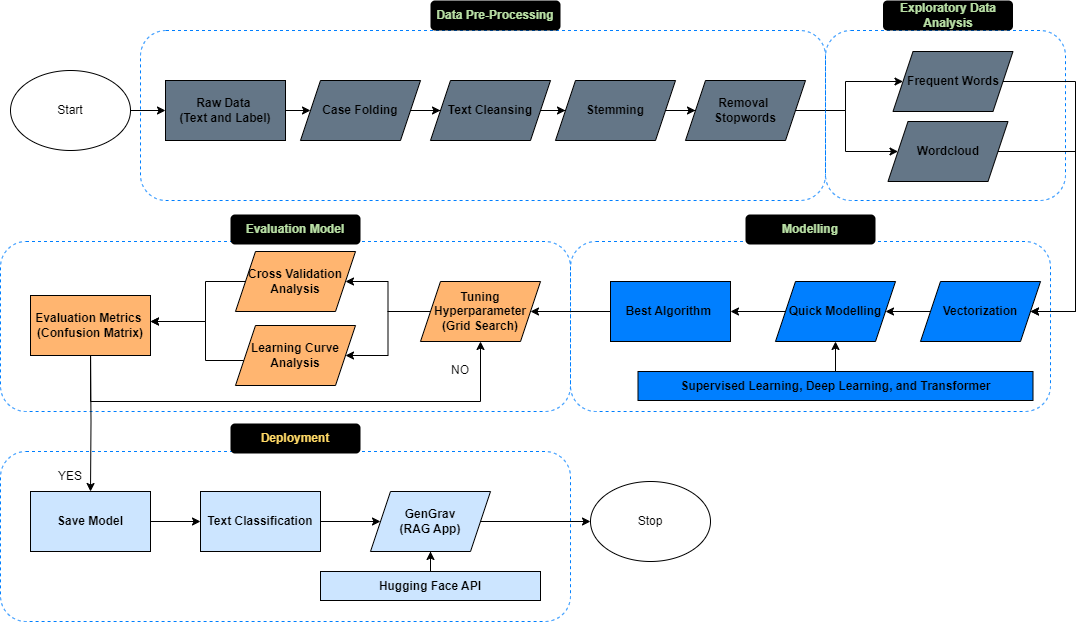

The diagram above was exported from draw.io. Its source (the exported page's mxGraphModel, read from the mxfile embedded in the PNG):
<mxGraphModel dx="1323" dy="687" grid="1" gridSize="10" guides="1" tooltips="1" connect="1" arrows="1" fold="1" page="1" pageScale="1" pageWidth="1169" pageHeight="827" background="none" math="0" shadow="0">
  <root>
    <mxCell id="0" />
    <mxCell id="1" parent="0" />
    <mxCell id="U4Y55PsaQVtHo_A1NjLo-162" value="" style="rounded=1;whiteSpace=wrap;html=1;fillColor=none;dashed=1;strokeColor=#007FFF;" parent="1" vertex="1">
      <mxGeometry x="65" y="560" width="570" height="170" as="geometry" />
    </mxCell>
    <mxCell id="U4Y55PsaQVtHo_A1NjLo-151" value="" style="rounded=1;whiteSpace=wrap;html=1;fillColor=none;dashed=1;strokeColor=#007FFF;" parent="1" vertex="1">
      <mxGeometry x="65" y="350" width="570" height="170" as="geometry" />
    </mxCell>
    <mxCell id="U4Y55PsaQVtHo_A1NjLo-117" value="" style="rounded=1;whiteSpace=wrap;html=1;fillColor=none;dashed=1;strokeColor=#007FFF;" parent="1" vertex="1">
      <mxGeometry x="205" y="139" width="685" height="170" as="geometry" />
    </mxCell>
    <mxCell id="U4Y55PsaQVtHo_A1NjLo-116" value="" style="rounded=1;whiteSpace=wrap;html=1;fillColor=none;dashed=1;strokeColor=#007FFF;" parent="1" vertex="1">
      <mxGeometry x="635" y="350" width="480" height="170" as="geometry" />
    </mxCell>
    <mxCell id="U4Y55PsaQVtHo_A1NjLo-102" value="" style="edgeStyle=orthogonalEdgeStyle;rounded=0;orthogonalLoop=1;jettySize=auto;html=1;" parent="1" source="U4Y55PsaQVtHo_A1NjLo-98" target="U4Y55PsaQVtHo_A1NjLo-101" edge="1">
      <mxGeometry relative="1" as="geometry" />
    </mxCell>
    <mxCell id="U4Y55PsaQVtHo_A1NjLo-98" value="&lt;b&gt;Raw Data&amp;nbsp;&lt;/b&gt;&lt;div&gt;&lt;b&gt;(Text and Label)&lt;/b&gt;&lt;/div&gt;" style="rounded=0;whiteSpace=wrap;html=1;fillColor=#647687;" parent="1" vertex="1">
      <mxGeometry x="230" y="189" width="120" height="60" as="geometry" />
    </mxCell>
    <mxCell id="U4Y55PsaQVtHo_A1NjLo-104" value="" style="edgeStyle=orthogonalEdgeStyle;rounded=0;orthogonalLoop=1;jettySize=auto;html=1;" parent="1" source="U4Y55PsaQVtHo_A1NjLo-101" target="U4Y55PsaQVtHo_A1NjLo-103" edge="1">
      <mxGeometry relative="1" as="geometry" />
    </mxCell>
    <mxCell id="U4Y55PsaQVtHo_A1NjLo-101" value="&lt;b&gt;Case Folding&lt;/b&gt;" style="shape=parallelogram;perimeter=parallelogramPerimeter;whiteSpace=wrap;html=1;fixedSize=1;fillColor=#647687;" parent="1" vertex="1">
      <mxGeometry x="365" y="189" width="120" height="60" as="geometry" />
    </mxCell>
    <mxCell id="MFXiGS9_wg13nRZnzn29-2" style="edgeStyle=orthogonalEdgeStyle;rounded=0;orthogonalLoop=1;jettySize=auto;html=1;entryX=0;entryY=0.5;entryDx=0;entryDy=0;" parent="1" source="U4Y55PsaQVtHo_A1NjLo-103" target="MFXiGS9_wg13nRZnzn29-1" edge="1">
      <mxGeometry relative="1" as="geometry" />
    </mxCell>
    <mxCell id="U4Y55PsaQVtHo_A1NjLo-103" value="&lt;b&gt;Text Cleansing&lt;/b&gt;" style="shape=parallelogram;perimeter=parallelogramPerimeter;whiteSpace=wrap;html=1;fixedSize=1;fillColor=#647687;" parent="1" vertex="1">
      <mxGeometry x="495" y="189" width="120" height="60" as="geometry" />
    </mxCell>
    <mxCell id="U4Y55PsaQVtHo_A1NjLo-130" value="" style="edgeStyle=orthogonalEdgeStyle;rounded=0;orthogonalLoop=1;jettySize=auto;html=1;" parent="1" source="U4Y55PsaQVtHo_A1NjLo-113" target="U4Y55PsaQVtHo_A1NjLo-129" edge="1">
      <mxGeometry relative="1" as="geometry" />
    </mxCell>
    <mxCell id="U4Y55PsaQVtHo_A1NjLo-113" value="&lt;b&gt;Quick Modelling&lt;/b&gt;" style="shape=parallelogram;perimeter=parallelogramPerimeter;whiteSpace=wrap;html=1;fixedSize=1;fillColor=#007FFF;" parent="1" vertex="1">
      <mxGeometry x="840" y="390" width="120" height="60" as="geometry" />
    </mxCell>
    <mxCell id="U4Y55PsaQVtHo_A1NjLo-121" style="edgeStyle=orthogonalEdgeStyle;rounded=0;orthogonalLoop=1;jettySize=auto;html=1;" parent="1" source="U4Y55PsaQVtHo_A1NjLo-114" target="U4Y55PsaQVtHo_A1NjLo-113" edge="1">
      <mxGeometry relative="1" as="geometry" />
    </mxCell>
    <mxCell id="U4Y55PsaQVtHo_A1NjLo-114" value="&lt;b&gt;Vectorization&lt;/b&gt;" style="shape=parallelogram;perimeter=parallelogramPerimeter;whiteSpace=wrap;html=1;fixedSize=1;fillColor=#007FFF;" parent="1" vertex="1">
      <mxGeometry x="985" y="390" width="120" height="60" as="geometry" />
    </mxCell>
    <mxCell id="U4Y55PsaQVtHo_A1NjLo-122" style="edgeStyle=orthogonalEdgeStyle;rounded=0;orthogonalLoop=1;jettySize=auto;html=1;exitX=0.5;exitY=1;exitDx=0;exitDy=0;" parent="1" source="U4Y55PsaQVtHo_A1NjLo-101" target="U4Y55PsaQVtHo_A1NjLo-101" edge="1">
      <mxGeometry relative="1" as="geometry" />
    </mxCell>
    <mxCell id="MFXiGS9_wg13nRZnzn29-5" value="" style="edgeStyle=orthogonalEdgeStyle;rounded=0;orthogonalLoop=1;jettySize=auto;html=1;" parent="1" source="U4Y55PsaQVtHo_A1NjLo-123" target="U4Y55PsaQVtHo_A1NjLo-113" edge="1">
      <mxGeometry relative="1" as="geometry" />
    </mxCell>
    <mxCell id="U4Y55PsaQVtHo_A1NjLo-123" value="&lt;b&gt;Supervised Learning, Deep Learning, and Transformer&lt;/b&gt;" style="rounded=0;whiteSpace=wrap;html=1;fillColor=#007FFF;" parent="1" vertex="1">
      <mxGeometry x="702.5" y="480" width="395" height="29" as="geometry" />
    </mxCell>
    <mxCell id="U4Y55PsaQVtHo_A1NjLo-133" value="" style="edgeStyle=orthogonalEdgeStyle;rounded=0;orthogonalLoop=1;jettySize=auto;html=1;" parent="1" source="U4Y55PsaQVtHo_A1NjLo-129" target="U4Y55PsaQVtHo_A1NjLo-131" edge="1">
      <mxGeometry relative="1" as="geometry" />
    </mxCell>
    <mxCell id="U4Y55PsaQVtHo_A1NjLo-129" value="&lt;b&gt;Best Algorithm&amp;nbsp;&lt;/b&gt;" style="rounded=0;whiteSpace=wrap;html=1;fillColor=#007FFF;gradientColor=none;gradientDirection=west;strokeColor=default;" parent="1" vertex="1">
      <mxGeometry x="675" y="390" width="120" height="60" as="geometry" />
    </mxCell>
    <mxCell id="U4Y55PsaQVtHo_A1NjLo-134" value="" style="edgeStyle=orthogonalEdgeStyle;rounded=0;orthogonalLoop=1;jettySize=auto;html=1;" parent="1" source="U4Y55PsaQVtHo_A1NjLo-131" target="U4Y55PsaQVtHo_A1NjLo-132" edge="1">
      <mxGeometry relative="1" as="geometry" />
    </mxCell>
    <mxCell id="U4Y55PsaQVtHo_A1NjLo-137" style="edgeStyle=orthogonalEdgeStyle;rounded=0;orthogonalLoop=1;jettySize=auto;html=1;entryX=1;entryY=0.5;entryDx=0;entryDy=0;" parent="1" source="U4Y55PsaQVtHo_A1NjLo-131" target="U4Y55PsaQVtHo_A1NjLo-135" edge="1">
      <mxGeometry relative="1" as="geometry" />
    </mxCell>
    <mxCell id="U4Y55PsaQVtHo_A1NjLo-131" value="&lt;b&gt;Tuning Hyperparameter&lt;/b&gt;&lt;div&gt;&lt;b&gt;(Grid Search)&lt;/b&gt;&lt;/div&gt;" style="shape=parallelogram;perimeter=parallelogramPerimeter;whiteSpace=wrap;html=1;fixedSize=1;fillColor=#FFB570;" parent="1" vertex="1">
      <mxGeometry x="485" y="390" width="120" height="60" as="geometry" />
    </mxCell>
    <mxCell id="U4Y55PsaQVtHo_A1NjLo-143" value="" style="edgeStyle=orthogonalEdgeStyle;rounded=0;orthogonalLoop=1;jettySize=auto;html=1;" parent="1" source="U4Y55PsaQVtHo_A1NjLo-132" edge="1">
      <mxGeometry relative="1" as="geometry">
        <mxPoint x="215" y="430" as="targetPoint" />
        <Array as="points">
          <mxPoint x="270" y="390" />
          <mxPoint x="270" y="430" />
        </Array>
      </mxGeometry>
    </mxCell>
    <mxCell id="U4Y55PsaQVtHo_A1NjLo-132" value="&lt;b&gt;Cross Validation&lt;/b&gt;&lt;div&gt;&lt;b&gt;Analysis&lt;/b&gt;&lt;/div&gt;" style="shape=parallelogram;perimeter=parallelogramPerimeter;whiteSpace=wrap;html=1;fixedSize=1;fillColor=#FFB570;" parent="1" vertex="1">
      <mxGeometry x="300" y="360" width="120" height="60" as="geometry" />
    </mxCell>
    <mxCell id="U4Y55PsaQVtHo_A1NjLo-140" style="edgeStyle=orthogonalEdgeStyle;rounded=0;orthogonalLoop=1;jettySize=auto;html=1;entryX=1;entryY=0.5;entryDx=0;entryDy=0;" parent="1" source="U4Y55PsaQVtHo_A1NjLo-135" edge="1">
      <mxGeometry relative="1" as="geometry">
        <mxPoint x="215" y="430" as="targetPoint" />
        <Array as="points">
          <mxPoint x="270" y="469" />
          <mxPoint x="270" y="430" />
        </Array>
      </mxGeometry>
    </mxCell>
    <mxCell id="U4Y55PsaQVtHo_A1NjLo-135" value="&lt;b&gt;Learning Curve&lt;/b&gt;&lt;div&gt;&lt;b&gt;Analysis&lt;/b&gt;&lt;/div&gt;" style="shape=parallelogram;perimeter=parallelogramPerimeter;whiteSpace=wrap;html=1;fixedSize=1;fillColor=#FFB570;" parent="1" vertex="1">
      <mxGeometry x="300" y="434" width="120" height="60" as="geometry" />
    </mxCell>
    <mxCell id="U4Y55PsaQVtHo_A1NjLo-176" style="edgeStyle=orthogonalEdgeStyle;rounded=0;orthogonalLoop=1;jettySize=auto;html=1;entryX=0.5;entryY=1;entryDx=0;entryDy=0;" parent="1" target="U4Y55PsaQVtHo_A1NjLo-131" edge="1">
      <mxGeometry relative="1" as="geometry">
        <mxPoint x="155.090909090909" y="460" as="sourcePoint" />
        <Array as="points">
          <mxPoint x="155" y="510" />
          <mxPoint x="545" y="510" />
        </Array>
      </mxGeometry>
    </mxCell>
    <mxCell id="U4Y55PsaQVtHo_A1NjLo-182" style="edgeStyle=orthogonalEdgeStyle;rounded=0;orthogonalLoop=1;jettySize=auto;html=1;" parent="1" target="U4Y55PsaQVtHo_A1NjLo-180" edge="1">
      <mxGeometry relative="1" as="geometry">
        <mxPoint x="155" y="460" as="sourcePoint" />
      </mxGeometry>
    </mxCell>
    <mxCell id="U4Y55PsaQVtHo_A1NjLo-141" value="Start" style="ellipse;whiteSpace=wrap;html=1;fillColor=none;" parent="1" vertex="1">
      <mxGeometry x="75" y="179" width="120" height="80" as="geometry" />
    </mxCell>
    <mxCell id="U4Y55PsaQVtHo_A1NjLo-142" style="edgeStyle=orthogonalEdgeStyle;rounded=0;orthogonalLoop=1;jettySize=auto;html=1;entryX=0;entryY=0.5;entryDx=0;entryDy=0;" parent="1" source="U4Y55PsaQVtHo_A1NjLo-141" target="U4Y55PsaQVtHo_A1NjLo-98" edge="1">
      <mxGeometry relative="1" as="geometry">
        <mxPoint x="225" y="219" as="targetPoint" />
      </mxGeometry>
    </mxCell>
    <mxCell id="U4Y55PsaQVtHo_A1NjLo-170" style="edgeStyle=orthogonalEdgeStyle;rounded=0;orthogonalLoop=1;jettySize=auto;html=1;entryX=0;entryY=0.5;entryDx=0;entryDy=0;" parent="1" source="U4Y55PsaQVtHo_A1NjLo-157" target="U4Y55PsaQVtHo_A1NjLo-160" edge="1">
      <mxGeometry relative="1" as="geometry" />
    </mxCell>
    <mxCell id="U4Y55PsaQVtHo_A1NjLo-157" value="&lt;b&gt;Text Classification&lt;/b&gt;" style="rounded=0;whiteSpace=wrap;html=1;fillColor=#CCE5FF;" parent="1" vertex="1">
      <mxGeometry x="265" y="600" width="120" height="60" as="geometry" />
    </mxCell>
    <mxCell id="U4Y55PsaQVtHo_A1NjLo-166" style="edgeStyle=orthogonalEdgeStyle;rounded=0;orthogonalLoop=1;jettySize=auto;html=1;entryX=0;entryY=0.5;entryDx=0;entryDy=0;" parent="1" source="U4Y55PsaQVtHo_A1NjLo-160" target="U4Y55PsaQVtHo_A1NjLo-165" edge="1">
      <mxGeometry relative="1" as="geometry" />
    </mxCell>
    <mxCell id="U4Y55PsaQVtHo_A1NjLo-160" value="&lt;b&gt;GenGrav&lt;/b&gt;&lt;div&gt;&lt;b&gt;(RAG App)&lt;/b&gt;&lt;/div&gt;" style="shape=parallelogram;perimeter=parallelogramPerimeter;whiteSpace=wrap;html=1;fixedSize=1;fillColor=#CCE5FF;" parent="1" vertex="1">
      <mxGeometry x="435" y="600" width="120" height="60" as="geometry" />
    </mxCell>
    <mxCell id="U4Y55PsaQVtHo_A1NjLo-164" value="" style="edgeStyle=orthogonalEdgeStyle;rounded=0;orthogonalLoop=1;jettySize=auto;html=1;" parent="1" source="U4Y55PsaQVtHo_A1NjLo-161" target="U4Y55PsaQVtHo_A1NjLo-160" edge="1">
      <mxGeometry relative="1" as="geometry" />
    </mxCell>
    <mxCell id="U4Y55PsaQVtHo_A1NjLo-161" value="&lt;b&gt;Hugging Face API&lt;/b&gt;" style="rounded=0;whiteSpace=wrap;html=1;fillColor=#CCE5FF;" parent="1" vertex="1">
      <mxGeometry x="385" y="680" width="220" height="29" as="geometry" />
    </mxCell>
    <mxCell id="U4Y55PsaQVtHo_A1NjLo-165" value="Stop" style="ellipse;whiteSpace=wrap;html=1;fillColor=none;" parent="1" vertex="1">
      <mxGeometry x="655" y="590" width="120" height="80" as="geometry" />
    </mxCell>
    <mxCell id="U4Y55PsaQVtHo_A1NjLo-177" value="NO" style="text;html=1;align=center;verticalAlign=middle;whiteSpace=wrap;rounded=0;" parent="1" vertex="1">
      <mxGeometry x="495" y="464" width="60" height="30" as="geometry" />
    </mxCell>
    <mxCell id="U4Y55PsaQVtHo_A1NjLo-179" value="YES" style="text;html=1;align=center;verticalAlign=middle;whiteSpace=wrap;rounded=0;" parent="1" vertex="1">
      <mxGeometry x="105" y="570" width="60" height="30" as="geometry" />
    </mxCell>
    <mxCell id="U4Y55PsaQVtHo_A1NjLo-183" value="" style="edgeStyle=orthogonalEdgeStyle;rounded=0;orthogonalLoop=1;jettySize=auto;html=1;" parent="1" source="U4Y55PsaQVtHo_A1NjLo-180" target="U4Y55PsaQVtHo_A1NjLo-157" edge="1">
      <mxGeometry relative="1" as="geometry" />
    </mxCell>
    <mxCell id="U4Y55PsaQVtHo_A1NjLo-180" value="&lt;b&gt;Save Model&lt;/b&gt;" style="rounded=0;whiteSpace=wrap;html=1;fillColor=#CCE5FF;" parent="1" vertex="1">
      <mxGeometry x="95" y="600" width="120" height="60" as="geometry" />
    </mxCell>
    <mxCell id="U4Y55PsaQVtHo_A1NjLo-184" value="&lt;b&gt;Evaluation Metrics&amp;nbsp;&lt;/b&gt;&lt;div&gt;&lt;b&gt;(Confusion Matrix)&lt;/b&gt;&lt;/div&gt;" style="rounded=0;whiteSpace=wrap;html=1;fillColor=#FFB570;" parent="1" vertex="1">
      <mxGeometry x="95" y="404" width="120" height="60" as="geometry" />
    </mxCell>
    <mxCell id="U4Y55PsaQVtHo_A1NjLo-152" value="&lt;b&gt;&lt;font color=&quot;#b9e0a5&quot;&gt;Data Pre-Processing&lt;/font&gt;&lt;/b&gt;" style="text;html=1;align=center;verticalAlign=middle;whiteSpace=wrap;rounded=1;fillColor=#000000;glass=0;" parent="1" vertex="1">
      <mxGeometry x="495" y="109" width="130" height="30" as="geometry" />
    </mxCell>
    <mxCell id="LkVSXcpUXUg7NlgDsleT-2" value="&lt;b&gt;&lt;font color=&quot;#b9e0a5&quot;&gt;Modelling&lt;/font&gt;&lt;/b&gt;" style="text;html=1;align=center;verticalAlign=middle;whiteSpace=wrap;rounded=1;fillColor=#000000;glass=0;" parent="1" vertex="1">
      <mxGeometry x="810" y="323" width="130" height="30" as="geometry" />
    </mxCell>
    <mxCell id="LkVSXcpUXUg7NlgDsleT-3" value="&lt;b&gt;&lt;font color=&quot;#b9e0a5&quot;&gt;Evaluation Model&lt;/font&gt;&lt;/b&gt;" style="text;html=1;align=center;verticalAlign=middle;whiteSpace=wrap;rounded=1;fillColor=#000000;glass=0;" parent="1" vertex="1">
      <mxGeometry x="295" y="323" width="130" height="30" as="geometry" />
    </mxCell>
    <mxCell id="LkVSXcpUXUg7NlgDsleT-4" value="&lt;b&gt;&lt;font color=&quot;#ffd966&quot;&gt;Deployment&lt;/font&gt;&lt;/b&gt;" style="text;html=1;align=center;verticalAlign=middle;whiteSpace=wrap;rounded=1;fillColor=#000000;glass=0;" parent="1" vertex="1">
      <mxGeometry x="295" y="532" width="130" height="30" as="geometry" />
    </mxCell>
    <mxCell id="MFXiGS9_wg13nRZnzn29-4" style="edgeStyle=orthogonalEdgeStyle;rounded=0;orthogonalLoop=1;jettySize=auto;html=1;entryX=0;entryY=0.5;entryDx=0;entryDy=0;" parent="1" source="MFXiGS9_wg13nRZnzn29-1" target="MFXiGS9_wg13nRZnzn29-3" edge="1">
      <mxGeometry relative="1" as="geometry" />
    </mxCell>
    <mxCell id="MFXiGS9_wg13nRZnzn29-1" value="&lt;b&gt;Stemming&lt;/b&gt;" style="shape=parallelogram;perimeter=parallelogramPerimeter;whiteSpace=wrap;html=1;fixedSize=1;fillColor=#647687;" parent="1" vertex="1">
      <mxGeometry x="620" y="189" width="120" height="60" as="geometry" />
    </mxCell>
    <mxCell id="E-j0MZ4Rs7dOM-St3HL2-7" style="edgeStyle=orthogonalEdgeStyle;rounded=0;orthogonalLoop=1;jettySize=auto;html=1;entryX=0;entryY=0.5;entryDx=0;entryDy=0;" edge="1" parent="1" source="MFXiGS9_wg13nRZnzn29-3" target="E-j0MZ4Rs7dOM-St3HL2-3">
      <mxGeometry relative="1" as="geometry">
        <Array as="points">
          <mxPoint x="910" y="219" />
          <mxPoint x="910" y="190" />
        </Array>
      </mxGeometry>
    </mxCell>
    <mxCell id="E-j0MZ4Rs7dOM-St3HL2-8" style="edgeStyle=orthogonalEdgeStyle;rounded=0;orthogonalLoop=1;jettySize=auto;html=1;" edge="1" parent="1" source="MFXiGS9_wg13nRZnzn29-3" target="E-j0MZ4Rs7dOM-St3HL2-4">
      <mxGeometry relative="1" as="geometry">
        <Array as="points">
          <mxPoint x="910" y="219" />
          <mxPoint x="910" y="260" />
        </Array>
      </mxGeometry>
    </mxCell>
    <mxCell id="MFXiGS9_wg13nRZnzn29-3" value="&lt;b&gt;Removal&amp;nbsp;&lt;/b&gt;&lt;div&gt;&lt;b&gt;Stopwords&lt;/b&gt;&lt;/div&gt;" style="shape=parallelogram;perimeter=parallelogramPerimeter;whiteSpace=wrap;html=1;fixedSize=1;fillColor=#647687;" parent="1" vertex="1">
      <mxGeometry x="750" y="189" width="120" height="60" as="geometry" />
    </mxCell>
    <mxCell id="E-j0MZ4Rs7dOM-St3HL2-1" value="" style="rounded=1;whiteSpace=wrap;html=1;fillColor=none;dashed=1;strokeColor=#007FFF;" vertex="1" parent="1">
      <mxGeometry x="890" y="139" width="240" height="170" as="geometry" />
    </mxCell>
    <mxCell id="E-j0MZ4Rs7dOM-St3HL2-2" value="&lt;b&gt;&lt;font color=&quot;#b9e0a5&quot;&gt;Exploratory Data Analysis&lt;/font&gt;&lt;/b&gt;" style="text;html=1;align=center;verticalAlign=middle;whiteSpace=wrap;rounded=1;fillColor=#000000;glass=0;" vertex="1" parent="1">
      <mxGeometry x="947.5" y="109" width="130" height="30" as="geometry" />
    </mxCell>
    <mxCell id="E-j0MZ4Rs7dOM-St3HL2-10" style="edgeStyle=orthogonalEdgeStyle;rounded=0;orthogonalLoop=1;jettySize=auto;html=1;entryX=1;entryY=0.5;entryDx=0;entryDy=0;" edge="1" parent="1" source="E-j0MZ4Rs7dOM-St3HL2-3" target="U4Y55PsaQVtHo_A1NjLo-114">
      <mxGeometry relative="1" as="geometry">
        <Array as="points">
          <mxPoint x="1140" y="190" />
          <mxPoint x="1140" y="420" />
        </Array>
      </mxGeometry>
    </mxCell>
    <mxCell id="E-j0MZ4Rs7dOM-St3HL2-3" value="&lt;b&gt;Frequent Words&lt;/b&gt;&lt;span style=&quot;color: rgba(0, 0, 0, 0); font-family: monospace; font-size: 0px; text-align: start; text-wrap: nowrap;&quot;&gt;%3CmxGraphModel%3E%3Croot%3E%3CmxCell%20id%3D%220%22%2F%3E%3CmxCell%20id%3D%221%22%20parent%3D%220%22%2F%3E%3CmxCell%20id%3D%222%22%20value%3D%22%26lt%3Bb%26gt%3BRemoval%26amp%3Bnbsp%3B%26lt%3B%2Fb%26gt%3B%26lt%3Bdiv%26gt%3B%26lt%3Bb%26gt%3BStopwords%26lt%3B%2Fb%26gt%3B%26lt%3B%2Fdiv%26gt%3B%22%20style%3D%22shape%3Dparallelogram%3Bperimeter%3DparallelogramPerimeter%3BwhiteSpace%3Dwrap%3Bhtml%3D1%3BfixedSize%3D1%3BfillColor%3D%23647687%3B%22%20vertex%3D%221%22%20parent%3D%221%22%3E%3CmxGeometry%20x%3D%22750%22%20y%3D%22189%22%20width%3D%22120%22%20height%3D%2260%22%20as%3D%22geometry%22%2F%3E%3C%2FmxCell%3E%3C%2Froot%3E%3C%2FmxGraphModel%3E&lt;/span&gt;" style="shape=parallelogram;perimeter=parallelogramPerimeter;whiteSpace=wrap;html=1;fixedSize=1;fillColor=#647687;" vertex="1" parent="1">
      <mxGeometry x="957.5" y="160" width="120" height="60" as="geometry" />
    </mxCell>
    <mxCell id="E-j0MZ4Rs7dOM-St3HL2-11" style="edgeStyle=orthogonalEdgeStyle;rounded=0;orthogonalLoop=1;jettySize=auto;html=1;entryX=1;entryY=0.5;entryDx=0;entryDy=0;" edge="1" parent="1" source="E-j0MZ4Rs7dOM-St3HL2-4" target="U4Y55PsaQVtHo_A1NjLo-114">
      <mxGeometry relative="1" as="geometry">
        <Array as="points">
          <mxPoint x="1140" y="260" />
          <mxPoint x="1140" y="420" />
        </Array>
      </mxGeometry>
    </mxCell>
    <mxCell id="E-j0MZ4Rs7dOM-St3HL2-4" value="&lt;b&gt;Wordcloud&lt;/b&gt;" style="shape=parallelogram;perimeter=parallelogramPerimeter;whiteSpace=wrap;html=1;fixedSize=1;fillColor=#647687;" vertex="1" parent="1">
      <mxGeometry x="952.5" y="230" width="120" height="60" as="geometry" />
    </mxCell>
  </root>
</mxGraphModel>